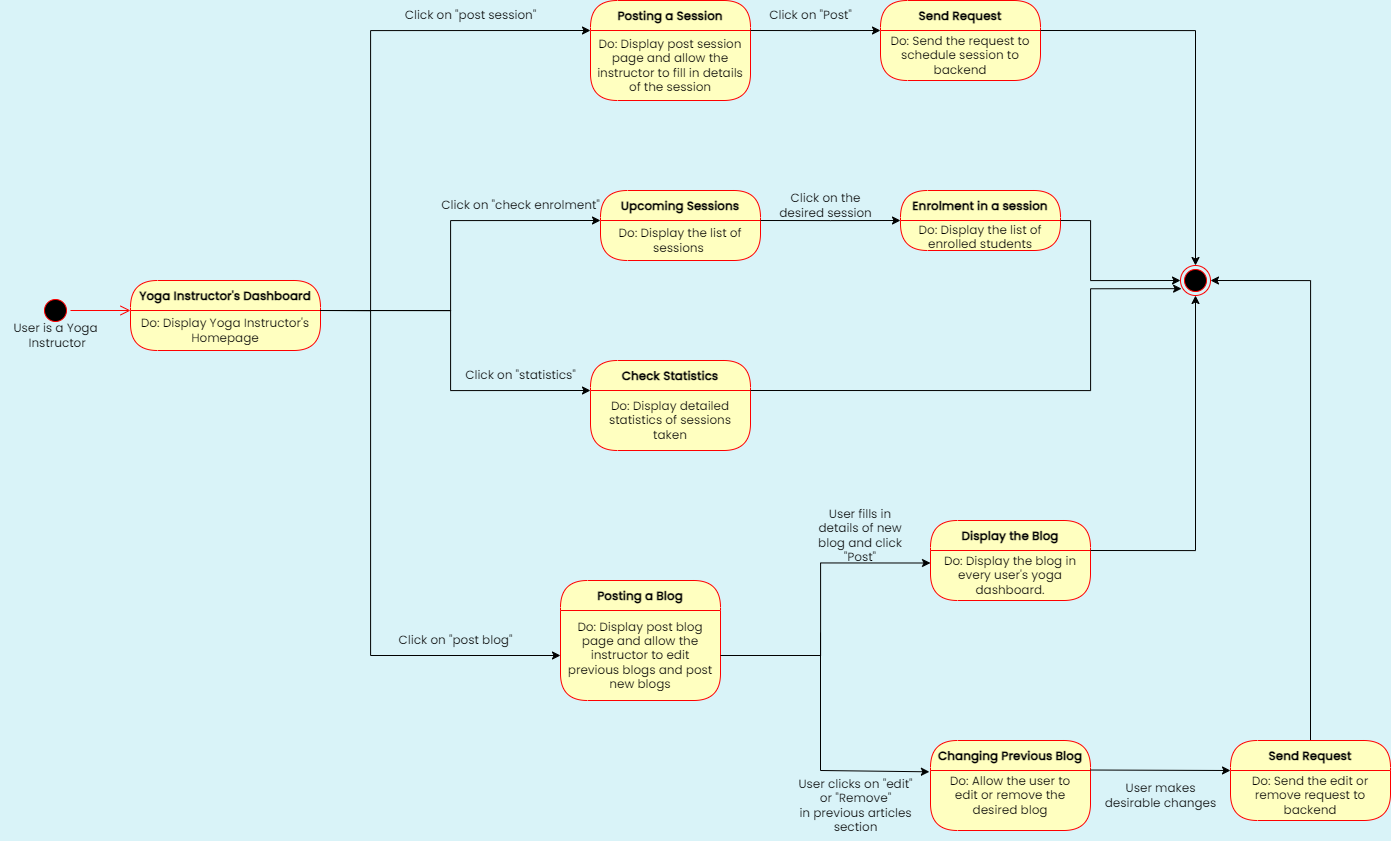

The diagram above was exported from draw.io. Its source (the exported page's mxGraphModel, read from the mxfile embedded in the PNG):
<mxGraphModel dx="1909" dy="949" grid="1" gridSize="10" guides="1" tooltips="1" connect="1" arrows="1" fold="1" page="1" pageScale="1" pageWidth="1654" pageHeight="1169" background="#D9F3F8" math="0" shadow="0">
  <root>
    <mxCell id="0" />
    <mxCell id="1" parent="0" />
    <mxCell id="PZ1JUWSHxA2STEZcjGwV-7" value="" style="ellipse;html=1;shape=startState;fillColor=#000000;strokeColor=#ff0000;fontFamily=Poppins;fontSource=https%3A%2F%2Ffonts.googleapis.com%2Fcss%3Ffamily%3DPoppins;" parent="1" vertex="1">
      <mxGeometry x="140" y="415" width="30" height="30" as="geometry" />
    </mxCell>
    <mxCell id="PZ1JUWSHxA2STEZcjGwV-8" value="" style="edgeStyle=orthogonalEdgeStyle;html=1;verticalAlign=bottom;endArrow=open;endSize=8;strokeColor=#ff0000;rounded=0;fontFamily=Poppins;fontSource=https%3A%2F%2Ffonts.googleapis.com%2Fcss%3Ffamily%3DPoppins;" parent="1" source="PZ1JUWSHxA2STEZcjGwV-7" edge="1">
      <mxGeometry relative="1" as="geometry">
        <mxPoint x="230" y="430" as="targetPoint" />
        <Array as="points">
          <mxPoint x="155" y="430" />
        </Array>
      </mxGeometry>
    </mxCell>
    <mxCell id="PZ1JUWSHxA2STEZcjGwV-9" value="Yoga Instructor's Dashboard" style="swimlane;fontStyle=1;align=center;verticalAlign=middle;childLayout=stackLayout;horizontal=1;startSize=30;horizontalStack=0;resizeParent=0;resizeLast=1;container=0;fontColor=#000000;collapsible=0;rounded=1;arcSize=30;strokeColor=#ff0000;fillColor=#ffffc0;swimlaneFillColor=#ffffc0;dropTarget=0;fontFamily=Poppins;fontSource=https%3A%2F%2Ffonts.googleapis.com%2Fcss%3Ffamily%3DPoppins;" parent="1" vertex="1">
      <mxGeometry x="230" y="400" width="190" height="70" as="geometry" />
    </mxCell>
    <mxCell id="PZ1JUWSHxA2STEZcjGwV-10" value="Do: Display Yoga Instructor's Homepage" style="text;html=1;strokeColor=none;fillColor=none;align=center;verticalAlign=middle;spacingLeft=4;spacingRight=4;whiteSpace=wrap;overflow=hidden;rotatable=0;fontColor=#000000;fontFamily=Poppins;fontSource=https%3A%2F%2Ffonts.googleapis.com%2Fcss%3Ffamily%3DPoppins;" parent="PZ1JUWSHxA2STEZcjGwV-9" vertex="1">
      <mxGeometry y="30" width="190" height="40" as="geometry" />
    </mxCell>
    <mxCell id="PZ1JUWSHxA2STEZcjGwV-12" value="Posting a Session" style="swimlane;fontStyle=1;align=center;verticalAlign=middle;childLayout=stackLayout;horizontal=1;startSize=30;horizontalStack=0;resizeParent=0;resizeLast=1;container=0;fontColor=#000000;collapsible=0;rounded=1;arcSize=30;strokeColor=#ff0000;fillColor=#ffffc0;swimlaneFillColor=#ffffc0;dropTarget=0;fontFamily=Poppins;fontSource=https%3A%2F%2Ffonts.googleapis.com%2Fcss%3Ffamily%3DPoppins;" parent="1" vertex="1">
      <mxGeometry x="690" y="120" width="160" height="100" as="geometry" />
    </mxCell>
    <mxCell id="PZ1JUWSHxA2STEZcjGwV-13" value="Do: Display post session page and allow the instructor to fill in details of the session" style="text;html=1;strokeColor=none;fillColor=none;align=center;verticalAlign=middle;spacingLeft=4;spacingRight=4;whiteSpace=wrap;overflow=hidden;rotatable=0;fontColor=#000000;fontFamily=Poppins;fontSource=https%3A%2F%2Ffonts.googleapis.com%2Fcss%3Ffamily%3DPoppins;" parent="PZ1JUWSHxA2STEZcjGwV-12" vertex="1">
      <mxGeometry y="30" width="160" height="70" as="geometry" />
    </mxCell>
    <mxCell id="PZ1JUWSHxA2STEZcjGwV-15" value="Upcoming Sessions" style="swimlane;fontStyle=1;align=center;verticalAlign=middle;childLayout=stackLayout;horizontal=1;startSize=30;horizontalStack=0;resizeParent=0;resizeLast=1;container=0;fontColor=#000000;collapsible=0;rounded=1;arcSize=30;strokeColor=#ff0000;fillColor=#ffffc0;swimlaneFillColor=#ffffc0;dropTarget=0;fontFamily=Poppins;fontSource=https%3A%2F%2Ffonts.googleapis.com%2Fcss%3Ffamily%3DPoppins;" parent="1" vertex="1">
      <mxGeometry x="700" y="310" width="160" height="70" as="geometry" />
    </mxCell>
    <mxCell id="PZ1JUWSHxA2STEZcjGwV-16" value="Do: Display the list of sessions&amp;nbsp;" style="text;html=1;strokeColor=none;fillColor=none;align=center;verticalAlign=middle;spacingLeft=4;spacingRight=4;whiteSpace=wrap;overflow=hidden;rotatable=0;fontColor=#000000;fontFamily=Poppins;fontSource=https%3A%2F%2Ffonts.googleapis.com%2Fcss%3Ffamily%3DPoppins;" parent="PZ1JUWSHxA2STEZcjGwV-15" vertex="1">
      <mxGeometry y="30" width="160" height="40" as="geometry" />
    </mxCell>
    <mxCell id="PZ1JUWSHxA2STEZcjGwV-18" value="Check Statistics" style="swimlane;fontStyle=1;align=center;verticalAlign=middle;childLayout=stackLayout;horizontal=1;startSize=30;horizontalStack=0;resizeParent=0;resizeLast=1;container=0;fontColor=#000000;collapsible=0;rounded=1;arcSize=30;strokeColor=#ff0000;fillColor=#ffffc0;swimlaneFillColor=#ffffc0;dropTarget=0;fontFamily=Poppins;fontSource=https%3A%2F%2Ffonts.googleapis.com%2Fcss%3Ffamily%3DPoppins;" parent="1" vertex="1">
      <mxGeometry x="690" y="480" width="160" height="90" as="geometry" />
    </mxCell>
    <mxCell id="PZ1JUWSHxA2STEZcjGwV-19" value="Do: Display detailed statistics of sessions taken" style="text;html=1;strokeColor=none;fillColor=none;align=center;verticalAlign=middle;spacingLeft=4;spacingRight=4;whiteSpace=wrap;overflow=hidden;rotatable=0;fontColor=#000000;fontFamily=Poppins;fontSource=https%3A%2F%2Ffonts.googleapis.com%2Fcss%3Ffamily%3DPoppins;" parent="PZ1JUWSHxA2STEZcjGwV-18" vertex="1">
      <mxGeometry y="30" width="160" height="60" as="geometry" />
    </mxCell>
    <mxCell id="PZ1JUWSHxA2STEZcjGwV-21" style="edgeStyle=orthogonalEdgeStyle;rounded=0;orthogonalLoop=1;jettySize=auto;html=1;exitX=1;exitY=0;exitDx=0;exitDy=0;entryX=0;entryY=0;entryDx=0;entryDy=0;fontFamily=Poppins;fontSource=https%3A%2F%2Ffonts.googleapis.com%2Fcss%3Ffamily%3DPoppins;" parent="1" source="PZ1JUWSHxA2STEZcjGwV-10" target="PZ1JUWSHxA2STEZcjGwV-13" edge="1">
      <mxGeometry relative="1" as="geometry">
        <Array as="points">
          <mxPoint x="470" y="430" />
          <mxPoint x="470" y="150" />
        </Array>
      </mxGeometry>
    </mxCell>
    <mxCell id="PZ1JUWSHxA2STEZcjGwV-24" style="edgeStyle=orthogonalEdgeStyle;rounded=0;orthogonalLoop=1;jettySize=auto;html=1;exitX=1;exitY=0;exitDx=0;exitDy=0;entryX=0;entryY=0;entryDx=0;entryDy=0;fontFamily=Poppins;fontSource=https%3A%2F%2Ffonts.googleapis.com%2Fcss%3Ffamily%3DPoppins;" parent="1" source="PZ1JUWSHxA2STEZcjGwV-10" target="PZ1JUWSHxA2STEZcjGwV-19" edge="1">
      <mxGeometry relative="1" as="geometry">
        <Array as="points">
          <mxPoint x="550" y="430" />
          <mxPoint x="550" y="510" />
        </Array>
      </mxGeometry>
    </mxCell>
    <mxCell id="PZ1JUWSHxA2STEZcjGwV-25" style="edgeStyle=orthogonalEdgeStyle;rounded=0;orthogonalLoop=1;jettySize=auto;html=1;exitX=1;exitY=0;exitDx=0;exitDy=0;entryX=0;entryY=0;entryDx=0;entryDy=0;fontFamily=Poppins;fontSource=https%3A%2F%2Ffonts.googleapis.com%2Fcss%3Ffamily%3DPoppins;" parent="1" source="PZ1JUWSHxA2STEZcjGwV-10" target="PZ1JUWSHxA2STEZcjGwV-16" edge="1">
      <mxGeometry relative="1" as="geometry">
        <Array as="points">
          <mxPoint x="550" y="430" />
          <mxPoint x="550" y="340" />
        </Array>
      </mxGeometry>
    </mxCell>
    <mxCell id="PZ1JUWSHxA2STEZcjGwV-26" value="Click on &quot;post session&quot;" style="text;html=1;align=center;verticalAlign=middle;resizable=0;points=[];autosize=1;strokeColor=none;fillColor=none;fontFamily=Poppins;fontSource=https%3A%2F%2Ffonts.googleapis.com%2Fcss%3Ffamily%3DPoppins;" parent="1" vertex="1">
      <mxGeometry x="490" y="120" width="160" height="30" as="geometry" />
    </mxCell>
    <mxCell id="PZ1JUWSHxA2STEZcjGwV-27" value="Click on &quot;check enrolment&quot;" style="text;html=1;align=center;verticalAlign=middle;resizable=0;points=[];autosize=1;strokeColor=none;fillColor=none;fontFamily=Poppins;fontSource=https%3A%2F%2Ffonts.googleapis.com%2Fcss%3Ffamily%3DPoppins;" parent="1" vertex="1">
      <mxGeometry x="530" y="310" width="180" height="30" as="geometry" />
    </mxCell>
    <mxCell id="PZ1JUWSHxA2STEZcjGwV-28" value="Click on &quot;statistics&quot;" style="text;html=1;align=center;verticalAlign=middle;resizable=0;points=[];autosize=1;strokeColor=none;fillColor=none;fontFamily=Poppins;fontSource=https%3A%2F%2Ffonts.googleapis.com%2Fcss%3Ffamily%3DPoppins;" parent="1" vertex="1">
      <mxGeometry x="555" y="480" width="130" height="30" as="geometry" />
    </mxCell>
    <mxCell id="PZ1JUWSHxA2STEZcjGwV-30" value="Enrolment in a session" style="swimlane;fontStyle=1;align=center;verticalAlign=middle;childLayout=stackLayout;horizontal=1;startSize=30;horizontalStack=0;resizeParent=0;resizeLast=1;container=0;fontColor=#000000;collapsible=0;rounded=1;arcSize=30;strokeColor=#ff0000;fillColor=#ffffc0;swimlaneFillColor=#ffffc0;dropTarget=0;fontFamily=Poppins;fontSource=https%3A%2F%2Ffonts.googleapis.com%2Fcss%3Ffamily%3DPoppins;" parent="1" vertex="1">
      <mxGeometry x="1000" y="310" width="160" height="60" as="geometry" />
    </mxCell>
    <mxCell id="PZ1JUWSHxA2STEZcjGwV-31" value="Do: Display the list of enrolled students" style="text;html=1;strokeColor=none;fillColor=none;align=center;verticalAlign=middle;spacingLeft=4;spacingRight=4;whiteSpace=wrap;overflow=hidden;rotatable=0;fontColor=#000000;fontFamily=Poppins;fontSource=https%3A%2F%2Ffonts.googleapis.com%2Fcss%3Ffamily%3DPoppins;" parent="PZ1JUWSHxA2STEZcjGwV-30" vertex="1">
      <mxGeometry y="30" width="160" height="30" as="geometry" />
    </mxCell>
    <mxCell id="PZ1JUWSHxA2STEZcjGwV-33" style="edgeStyle=orthogonalEdgeStyle;rounded=0;orthogonalLoop=1;jettySize=auto;html=1;exitX=1;exitY=0;exitDx=0;exitDy=0;entryX=0;entryY=0;entryDx=0;entryDy=0;fontFamily=Poppins;fontSource=https%3A%2F%2Ffonts.googleapis.com%2Fcss%3Ffamily%3DPoppins;" parent="1" source="PZ1JUWSHxA2STEZcjGwV-16" target="PZ1JUWSHxA2STEZcjGwV-31" edge="1">
      <mxGeometry relative="1" as="geometry">
        <Array as="points">
          <mxPoint x="930" y="340" />
          <mxPoint x="930" y="340" />
        </Array>
      </mxGeometry>
    </mxCell>
    <mxCell id="PZ1JUWSHxA2STEZcjGwV-34" value="Send Request" style="swimlane;fontStyle=1;align=center;verticalAlign=middle;childLayout=stackLayout;horizontal=1;startSize=30;horizontalStack=0;resizeParent=0;resizeLast=1;container=0;fontColor=#000000;collapsible=0;rounded=1;arcSize=30;strokeColor=#ff0000;fillColor=#ffffc0;swimlaneFillColor=#ffffc0;dropTarget=0;fontFamily=Poppins;fontSource=https%3A%2F%2Ffonts.googleapis.com%2Fcss%3Ffamily%3DPoppins;" parent="1" vertex="1">
      <mxGeometry x="980" y="120" width="160" height="80" as="geometry" />
    </mxCell>
    <mxCell id="PZ1JUWSHxA2STEZcjGwV-35" value="Do: Send the request to schedule session to backend" style="text;html=1;strokeColor=none;fillColor=none;align=center;verticalAlign=middle;spacingLeft=4;spacingRight=4;whiteSpace=wrap;overflow=hidden;rotatable=0;fontColor=#000000;fontFamily=Poppins;fontSource=https%3A%2F%2Ffonts.googleapis.com%2Fcss%3Ffamily%3DPoppins;" parent="PZ1JUWSHxA2STEZcjGwV-34" vertex="1">
      <mxGeometry y="30" width="160" height="50" as="geometry" />
    </mxCell>
    <mxCell id="PZ1JUWSHxA2STEZcjGwV-37" style="edgeStyle=orthogonalEdgeStyle;rounded=0;orthogonalLoop=1;jettySize=auto;html=1;exitX=1;exitY=0;exitDx=0;exitDy=0;entryX=0;entryY=0;entryDx=0;entryDy=0;fontFamily=Poppins;fontSource=https%3A%2F%2Ffonts.googleapis.com%2Fcss%3Ffamily%3DPoppins;" parent="1" source="PZ1JUWSHxA2STEZcjGwV-13" target="PZ1JUWSHxA2STEZcjGwV-35" edge="1">
      <mxGeometry relative="1" as="geometry">
        <Array as="points">
          <mxPoint x="910" y="150" />
          <mxPoint x="910" y="150" />
        </Array>
      </mxGeometry>
    </mxCell>
    <mxCell id="PZ1JUWSHxA2STEZcjGwV-38" value="" style="ellipse;html=1;shape=endState;fillColor=#000000;strokeColor=#ff0000;fontFamily=Poppins;fontSource=https%3A%2F%2Ffonts.googleapis.com%2Fcss%3Ffamily%3DPoppins;" parent="1" vertex="1">
      <mxGeometry x="1280" y="385" width="30" height="30" as="geometry" />
    </mxCell>
    <mxCell id="PZ1JUWSHxA2STEZcjGwV-39" style="edgeStyle=orthogonalEdgeStyle;rounded=0;orthogonalLoop=1;jettySize=auto;html=1;exitX=1;exitY=0;exitDx=0;exitDy=0;entryX=0;entryY=0.5;entryDx=0;entryDy=0;fontFamily=Poppins;fontSource=https%3A%2F%2Ffonts.googleapis.com%2Fcss%3Ffamily%3DPoppins;" parent="1" source="PZ1JUWSHxA2STEZcjGwV-31" target="PZ1JUWSHxA2STEZcjGwV-38" edge="1">
      <mxGeometry relative="1" as="geometry">
        <Array as="points">
          <mxPoint x="1190" y="340" />
          <mxPoint x="1190" y="400" />
        </Array>
      </mxGeometry>
    </mxCell>
    <mxCell id="PZ1JUWSHxA2STEZcjGwV-40" style="edgeStyle=orthogonalEdgeStyle;rounded=0;orthogonalLoop=1;jettySize=auto;html=1;exitX=1;exitY=0;exitDx=0;exitDy=0;entryX=0.5;entryY=0;entryDx=0;entryDy=0;fontFamily=Poppins;fontSource=https%3A%2F%2Ffonts.googleapis.com%2Fcss%3Ffamily%3DPoppins;" parent="1" source="PZ1JUWSHxA2STEZcjGwV-35" target="PZ1JUWSHxA2STEZcjGwV-38" edge="1">
      <mxGeometry relative="1" as="geometry">
        <Array as="points">
          <mxPoint x="1295" y="150" />
        </Array>
      </mxGeometry>
    </mxCell>
    <mxCell id="PZ1JUWSHxA2STEZcjGwV-42" value="Click on &quot;Post&quot;" style="text;html=1;align=center;verticalAlign=middle;resizable=0;points=[];autosize=1;strokeColor=none;fillColor=none;fontFamily=Poppins;fontSource=https%3A%2F%2Ffonts.googleapis.com%2Fcss%3Ffamily%3DPoppins;" parent="1" vertex="1">
      <mxGeometry x="855" y="120" width="110" height="30" as="geometry" />
    </mxCell>
    <mxCell id="PZ1JUWSHxA2STEZcjGwV-43" value="Click on the &lt;br&gt;desired session" style="text;html=1;align=center;verticalAlign=middle;resizable=0;points=[];autosize=1;strokeColor=none;fillColor=none;fontFamily=Poppins;fontSource=https%3A%2F%2Ffonts.googleapis.com%2Fcss%3Ffamily%3DPoppins;" parent="1" vertex="1">
      <mxGeometry x="865" y="305" width="120" height="40" as="geometry" />
    </mxCell>
    <mxCell id="PZ1JUWSHxA2STEZcjGwV-46" value="User is a Yoga&lt;br&gt;&amp;nbsp;Instructor" style="text;html=1;align=center;verticalAlign=middle;resizable=0;points=[];autosize=1;strokeColor=none;fillColor=none;fontFamily=Poppins;fontSource=https%3A%2F%2Ffonts.googleapis.com%2Fcss%3Ffamily%3DPoppins;" parent="1" vertex="1">
      <mxGeometry x="100" y="435" width="110" height="40" as="geometry" />
    </mxCell>
    <mxCell id="318wg0h63ENVYHzpdzzB-1" value="Posting a Blog" style="swimlane;fontStyle=1;align=center;verticalAlign=middle;childLayout=stackLayout;horizontal=1;startSize=30;horizontalStack=0;resizeParent=0;resizeLast=1;container=0;fontColor=#000000;collapsible=0;rounded=1;arcSize=30;strokeColor=#ff0000;fillColor=#ffffc0;swimlaneFillColor=#ffffc0;dropTarget=0;fontFamily=Poppins;fontSource=https%3A%2F%2Ffonts.googleapis.com%2Fcss%3Ffamily%3DPoppins;" vertex="1" parent="1">
      <mxGeometry x="660" y="700" width="160" height="120" as="geometry" />
    </mxCell>
    <mxCell id="318wg0h63ENVYHzpdzzB-2" value="Do: Display post blog page and allow the instructor to edit previous blogs and post new blogs" style="text;html=1;strokeColor=none;fillColor=none;align=center;verticalAlign=middle;spacingLeft=4;spacingRight=4;whiteSpace=wrap;overflow=hidden;rotatable=0;fontColor=#000000;fontFamily=Poppins;fontSource=https%3A%2F%2Ffonts.googleapis.com%2Fcss%3Ffamily%3DPoppins;" vertex="1" parent="318wg0h63ENVYHzpdzzB-1">
      <mxGeometry y="30" width="160" height="90" as="geometry" />
    </mxCell>
    <mxCell id="318wg0h63ENVYHzpdzzB-4" value="Display the Blog" style="swimlane;fontStyle=1;align=center;verticalAlign=middle;childLayout=stackLayout;horizontal=1;startSize=30;horizontalStack=0;resizeParent=0;resizeLast=1;container=0;fontColor=#000000;collapsible=0;rounded=1;arcSize=30;strokeColor=#ff0000;fillColor=#ffffc0;swimlaneFillColor=#ffffc0;dropTarget=0;fontFamily=Poppins;fontSource=https%3A%2F%2Ffonts.googleapis.com%2Fcss%3Ffamily%3DPoppins;" vertex="1" parent="1">
      <mxGeometry x="1030" y="640" width="160" height="80" as="geometry" />
    </mxCell>
    <mxCell id="318wg0h63ENVYHzpdzzB-5" value="Do: Display the blog in every user's yoga dashboard." style="text;html=1;strokeColor=none;fillColor=none;align=center;verticalAlign=middle;spacingLeft=4;spacingRight=4;whiteSpace=wrap;overflow=hidden;rotatable=0;fontColor=#000000;fontFamily=Poppins;fontSource=https%3A%2F%2Ffonts.googleapis.com%2Fcss%3Ffamily%3DPoppins;" vertex="1" parent="318wg0h63ENVYHzpdzzB-4">
      <mxGeometry y="30" width="160" height="50" as="geometry" />
    </mxCell>
    <mxCell id="318wg0h63ENVYHzpdzzB-16" style="edgeStyle=orthogonalEdgeStyle;rounded=0;orthogonalLoop=1;jettySize=auto;html=1;exitX=1;exitY=0;exitDx=0;exitDy=0;entryX=0.036;entryY=0.772;entryDx=0;entryDy=0;entryPerimeter=0;fontFamily=Poppins;fontSource=https%3A%2F%2Ffonts.googleapis.com%2Fcss%3Ffamily%3DPoppins;" edge="1" parent="1" source="PZ1JUWSHxA2STEZcjGwV-19" target="PZ1JUWSHxA2STEZcjGwV-38">
      <mxGeometry relative="1" as="geometry">
        <Array as="points">
          <mxPoint x="1190" y="510" />
          <mxPoint x="1190" y="408" />
        </Array>
      </mxGeometry>
    </mxCell>
    <mxCell id="318wg0h63ENVYHzpdzzB-17" style="edgeStyle=orthogonalEdgeStyle;rounded=0;orthogonalLoop=1;jettySize=auto;html=1;exitX=1;exitY=0;exitDx=0;exitDy=0;entryX=0.5;entryY=1;entryDx=0;entryDy=0;fontFamily=Poppins;fontSource=https%3A%2F%2Ffonts.googleapis.com%2Fcss%3Ffamily%3DPoppins;" edge="1" parent="1" source="318wg0h63ENVYHzpdzzB-5" target="PZ1JUWSHxA2STEZcjGwV-38">
      <mxGeometry relative="1" as="geometry">
        <Array as="points">
          <mxPoint x="1295" y="670" />
        </Array>
      </mxGeometry>
    </mxCell>
    <mxCell id="318wg0h63ENVYHzpdzzB-18" value="Click on &quot;post blog&quot;" style="text;html=1;align=center;verticalAlign=middle;resizable=0;points=[];autosize=1;strokeColor=none;fillColor=none;fontFamily=Poppins;fontSource=https%3A%2F%2Ffonts.googleapis.com%2Fcss%3Ffamily%3DPoppins;" vertex="1" parent="1">
      <mxGeometry x="485" y="745" width="140" height="30" as="geometry" />
    </mxCell>
    <mxCell id="318wg0h63ENVYHzpdzzB-22" value="Changing Previous Blog" style="swimlane;fontStyle=1;align=center;verticalAlign=middle;childLayout=stackLayout;horizontal=1;startSize=30;horizontalStack=0;resizeParent=0;resizeLast=1;container=0;fontColor=#000000;collapsible=0;rounded=1;arcSize=30;strokeColor=#ff0000;fillColor=#ffffc0;swimlaneFillColor=#ffffc0;dropTarget=0;fontFamily=Poppins;fontSource=https%3A%2F%2Ffonts.googleapis.com%2Fcss%3Ffamily%3DPoppins;" vertex="1" parent="1">
      <mxGeometry x="1030" y="860" width="160" height="90" as="geometry" />
    </mxCell>
    <mxCell id="318wg0h63ENVYHzpdzzB-28" style="edgeStyle=orthogonalEdgeStyle;rounded=0;orthogonalLoop=1;jettySize=auto;html=1;exitX=1;exitY=0;exitDx=0;exitDy=0;entryX=0;entryY=0.5;entryDx=0;entryDy=0;fontFamily=Poppins;fontSource=https%3A%2F%2Ffonts.googleapis.com%2Fcss%3Ffamily%3DPoppins;" edge="1" parent="1" source="PZ1JUWSHxA2STEZcjGwV-10" target="318wg0h63ENVYHzpdzzB-2">
      <mxGeometry relative="1" as="geometry">
        <Array as="points">
          <mxPoint x="470" y="430" />
          <mxPoint x="470" y="775" />
        </Array>
      </mxGeometry>
    </mxCell>
    <mxCell id="318wg0h63ENVYHzpdzzB-30" value="User fills in details of new blog and click &quot;Post&quot;" style="text;html=1;strokeColor=none;fillColor=none;align=center;verticalAlign=middle;whiteSpace=wrap;rounded=0;fontFamily=Poppins;fontSource=https%3A%2F%2Ffonts.googleapis.com%2Fcss%3Ffamily%3DPoppins;" vertex="1" parent="1">
      <mxGeometry x="910" y="640" width="100" height="30" as="geometry" />
    </mxCell>
    <mxCell id="318wg0h63ENVYHzpdzzB-35" value="" style="endArrow=classic;html=1;rounded=0;entryX=-0.007;entryY=0.348;entryDx=0;entryDy=0;entryPerimeter=0;fontFamily=Poppins;fontSource=https%3A%2F%2Ffonts.googleapis.com%2Fcss%3Ffamily%3DPoppins;" edge="1" parent="1" target="318wg0h63ENVYHzpdzzB-22">
      <mxGeometry width="50" height="50" relative="1" as="geometry">
        <mxPoint x="920" y="752" as="sourcePoint" />
        <mxPoint x="1240" y="910" as="targetPoint" />
        <Array as="points">
          <mxPoint x="920" y="890" />
        </Array>
      </mxGeometry>
    </mxCell>
    <mxCell id="318wg0h63ENVYHzpdzzB-36" style="edgeStyle=orthogonalEdgeStyle;rounded=0;orthogonalLoop=1;jettySize=auto;html=1;exitX=1;exitY=0.5;exitDx=0;exitDy=0;entryX=0;entryY=0.25;entryDx=0;entryDy=0;fontFamily=Poppins;fontSource=https%3A%2F%2Ffonts.googleapis.com%2Fcss%3Ffamily%3DPoppins;" edge="1" parent="1" source="318wg0h63ENVYHzpdzzB-2" target="318wg0h63ENVYHzpdzzB-5">
      <mxGeometry relative="1" as="geometry">
        <Array as="points">
          <mxPoint x="920" y="775" />
          <mxPoint x="920" y="683" />
        </Array>
      </mxGeometry>
    </mxCell>
    <mxCell id="318wg0h63ENVYHzpdzzB-37" value="User clicks on &quot;edit&quot; &lt;br&gt;or &quot;Remove&quot;&lt;br&gt;in previous articles &lt;br&gt;section" style="text;html=1;align=center;verticalAlign=middle;resizable=0;points=[];autosize=1;strokeColor=none;fillColor=none;fontFamily=Poppins;fontSource=https%3A%2F%2Ffonts.googleapis.com%2Fcss%3Ffamily%3DPoppins;" vertex="1" parent="1">
      <mxGeometry x="885" y="890" width="140" height="70" as="geometry" />
    </mxCell>
    <mxCell id="318wg0h63ENVYHzpdzzB-38" value="Do: Allow the user to edit or remove the desired blog" style="text;html=1;strokeColor=none;fillColor=none;align=center;verticalAlign=middle;whiteSpace=wrap;rounded=0;fontFamily=Poppins;fontSource=https%3A%2F%2Ffonts.googleapis.com%2Fcss%3Ffamily%3DPoppins;" vertex="1" parent="1">
      <mxGeometry x="1045" y="900" width="130" height="30" as="geometry" />
    </mxCell>
    <mxCell id="318wg0h63ENVYHzpdzzB-49" style="edgeStyle=orthogonalEdgeStyle;rounded=0;orthogonalLoop=1;jettySize=auto;html=1;exitX=0.5;exitY=0;exitDx=0;exitDy=0;entryX=1;entryY=0.5;entryDx=0;entryDy=0;fontFamily=Poppins;fontSource=https%3A%2F%2Ffonts.googleapis.com%2Fcss%3Ffamily%3DPoppins;" edge="1" parent="1" source="318wg0h63ENVYHzpdzzB-39" target="PZ1JUWSHxA2STEZcjGwV-38">
      <mxGeometry relative="1" as="geometry" />
    </mxCell>
    <mxCell id="318wg0h63ENVYHzpdzzB-39" value="Send Request" style="swimlane;fontStyle=1;align=center;verticalAlign=middle;childLayout=stackLayout;horizontal=1;startSize=30;horizontalStack=0;resizeParent=0;resizeLast=1;container=0;fontColor=#000000;collapsible=0;rounded=1;arcSize=30;strokeColor=#ff0000;fillColor=#ffffc0;swimlaneFillColor=#ffffc0;dropTarget=0;fontFamily=Poppins;fontSource=https%3A%2F%2Ffonts.googleapis.com%2Fcss%3Ffamily%3DPoppins;" vertex="1" parent="1">
      <mxGeometry x="1330" y="860" width="160" height="80" as="geometry" />
    </mxCell>
    <mxCell id="318wg0h63ENVYHzpdzzB-40" value="Do: Send the edit or remove request to backend" style="text;html=1;strokeColor=none;fillColor=none;align=center;verticalAlign=middle;spacingLeft=4;spacingRight=4;whiteSpace=wrap;overflow=hidden;rotatable=0;fontColor=#000000;fontFamily=Poppins;fontSource=https%3A%2F%2Ffonts.googleapis.com%2Fcss%3Ffamily%3DPoppins;" vertex="1" parent="318wg0h63ENVYHzpdzzB-39">
      <mxGeometry y="30" width="160" height="50" as="geometry" />
    </mxCell>
    <mxCell id="318wg0h63ENVYHzpdzzB-46" value="" style="endArrow=classic;html=1;rounded=0;exitX=1;exitY=0.328;exitDx=0;exitDy=0;exitPerimeter=0;entryX=0;entryY=0;entryDx=0;entryDy=0;fontFamily=Poppins;fontSource=https%3A%2F%2Ffonts.googleapis.com%2Fcss%3Ffamily%3DPoppins;" edge="1" parent="1" source="318wg0h63ENVYHzpdzzB-22" target="318wg0h63ENVYHzpdzzB-40">
      <mxGeometry width="50" height="50" relative="1" as="geometry">
        <mxPoint x="1230" y="890" as="sourcePoint" />
        <mxPoint x="1280" y="840" as="targetPoint" />
      </mxGeometry>
    </mxCell>
    <mxCell id="318wg0h63ENVYHzpdzzB-50" value="User makes &lt;br&gt;desirable changes" style="text;html=1;align=center;verticalAlign=middle;resizable=0;points=[];autosize=1;strokeColor=none;fillColor=none;fontFamily=Poppins;fontSource=https%3A%2F%2Ffonts.googleapis.com%2Fcss%3Ffamily%3DPoppins;" vertex="1" parent="1">
      <mxGeometry x="1190" y="895" width="140" height="40" as="geometry" />
    </mxCell>
  </root>
</mxGraphModel>